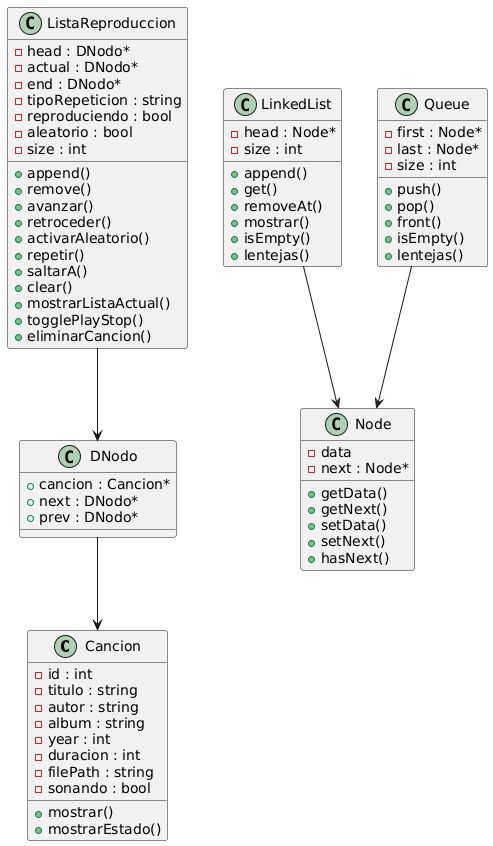

The diagram above was rendered by PlantUML. Its source (embedded in the PNG):
@startuml
class Cancion {
  - id : int
  - titulo : string
  - autor : string
  - album : string
  - year : int
  - duracion : int
  - filePath : string
  - sonando : bool

  + mostrar()
  + mostrarEstado()
}

class Node {
  - data
  - next : Node*

  + getData()
  + getNext()
  + setData()
  + setNext()
  + hasNext()
}

class LinkedList {
  - head : Node*
  - size : int

  + append()
  + get()
  + removeAt()
  + mostrar()
  + isEmpty()
  + lentejas()
}

class DNodo {
  + cancion : Cancion*
  + next : DNodo*
  + prev : DNodo*
}

class ListaReproduccion {
  - head : DNodo*
  - actual : DNodo*
  - end : DNodo*
  - tipoRepeticion : string
  - reproduciendo : bool
  - aleatorio : bool
  - size : int

  + append()
  + remove()
  + avanzar()
  + retroceder()
  + activarAleatorio()
  + repetir()
  + saltarA()
  + clear()
  + mostrarListaActual()
  + togglePlayStop()
  + eliminarCancion()
}

class Queue {
  - first : Node*
  - last : Node*
  - size : int

  + push()
  + pop()
  + front()
  + isEmpty()
  + lentejas()
}

LinkedList --> Node
Queue --> Node
ListaReproduccion --> DNodo
DNodo --> Cancion
@enduml